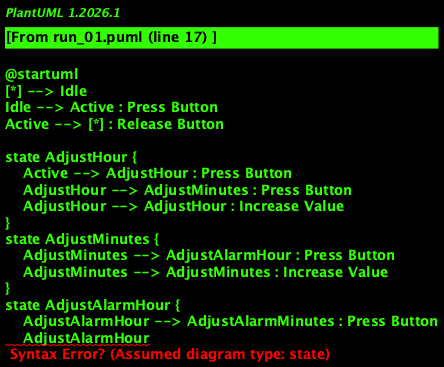

The diagram above was rendered by PlantUML. Its source (embedded in the PNG):
@startuml
[*] --> Idle
Idle --> Active : Press Button
Active --> [*] : Release Button

state AdjustHour {
    Active --> AdjustHour : Press Button
    AdjustHour --> AdjustMinutes : Press Button
    AdjustHour --> AdjustHour : Increase Value
}
state AdjustMinutes {
    AdjustMinutes --> AdjustAlarmHour : Press Button
    AdjustMinutes --> AdjustMinutes : Increase Value
}
state AdjustAlarmHour {
    AdjustAlarmHour --> AdjustAlarmMinutes : Press Button
    AdjustAlarmHour
@enduml